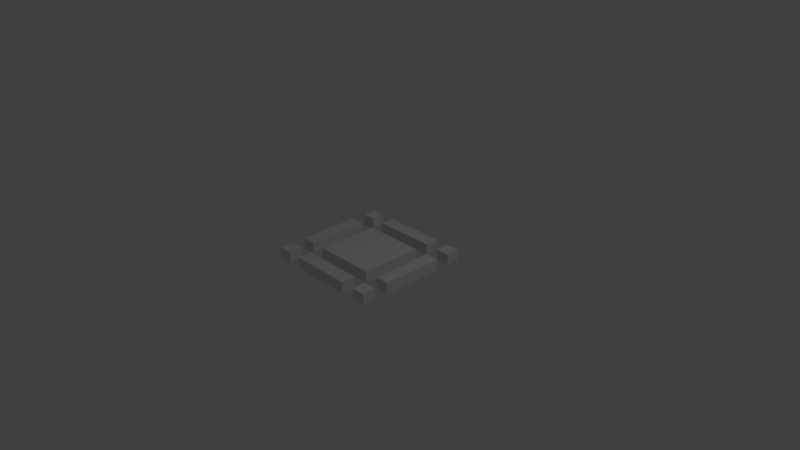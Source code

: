 # Source: Tile.blend  (saved by Blender 2.78.0; exported with 4.5.12 LTS)
import bpy
from mathutils import Matrix  # noqa: F401  (used for matrix-valued properties, if any)

bpy.ops.wm.read_factory_settings(use_empty=True)
scene = bpy.context.scene
scene.name = 'Scene'

# ---- collections
col_collection_1 = bpy.data.collections.new('Collection 1'); scene.collection.children.link(col_collection_1)

# ---- world
world_world = bpy.data.worlds.new('World'); scene.world = world_world
world_world.color = (0.05088, 0.05088, 0.05088)
world_world.use_sun_shadow = False
world_world.sun_shadow_jitter_overblur = 0.0
world_world.cycles.sampling_method = 'MANUAL'

# ---- cameras
cam_camera = bpy.data.cameras.new('Camera')
cam_camera.clip_end = 100.0
cam_camera.lens = 35.0
cam_camera.sensor_width = 32.0
cam_camera.sensor_height = 18.0
cam_camera.ortho_scale = 7.314
cam_camera.dof.focus_distance = 0.0
cam_camera.dof.aperture_fstop = 128.0

# ---- lights
light_lamp = bpy.data.lights.new('Lamp', 'POINT')
light_lamp.transmission_factor = 0.0
light_lamp.cutoff_distance = 30.0
light_lamp.energy = 100.0
light_lamp.shadow_buffer_clip_start = 1.001
light_lamp.shadow_soft_size = 0.1
light_lamp.shadow_maximum_resolution = 0.006
light_lamp.use_absolute_resolution = True

# ---- meshes
me_cube_001 = bpy.data.meshes.new('Cube.001')
me_cube_001.from_pydata([(-0.4252, -0.4252, -0.0771), (-0.4252, -0.4252, 0.0771), (-0.4252, 0.4252, -0.0771), (-0.4252, 0.4252, 0.0771), (0.4252, -0.4252, 0.0771), (0.4252, 0.4252, -0.0771), (0.4252, 0.4252, 0.0771), (0.8044, 0.4252, 0.0771), (0.8044, 0.4252, -0.0771), (0.8044, -0.4252, -0.0771), (0.8044, -0.4252, 0.0771), (-0.4252, -0.8044, -0.0771), (-0.4252, -0.8044, 0.0771), (0.4252, -0.8044, 0.0771), (0.4252, -0.8044, -0.0771), (-0.4252, -0.6148, -0.0771), (-0.4252, -0.6148, 0.0771), (0.4252, -0.6148, -0.0771), (0.4252, -0.6148, 0.0771), (0.6148, -0.4252, 0.0771), (0.6148, 0.4252, 0.0771), (0.6148, 0.4252, -0.0771), (0.6148, -0.4252, -0.0771), (0.4252, -0.4252, -0.0771), (0.8044, -0.8044, -0.0771), (0.8044, -0.8044, 0.0771), (0.6148, -0.8044, 0.0771), (0.6148, -0.8044, -0.0771), (0.6148, -0.6148, -0.0771), (0.6148, -0.6148, 0.0771), (0.8044, -0.6148, -0.0771), (0.8044, -0.6148, 0.0771), (-0.8044, 0.4252, 0.0771), (-0.8044, 0.4252, -0.0771), (-0.8044, -0.4252, -0.0771), (-0.8044, -0.4252, 0.0771), (-0.6148, -0.4252, 0.0771), (-0.6148, 0.4252, 0.0771), (-0.6148, 0.4252, -0.0771), (-0.6148, -0.4252, -0.0771), (-0.8044, -0.8044, -0.0771), (-0.8044, -0.8044, 0.0771), (-0.6148, -0.8044, 0.0771), (-0.6148, -0.8044, -0.0771), (-0.6148, -0.6148, -0.0771), (-0.6148, -0.6148, 0.0771), (-0.8044, -0.6148, -0.0771), (-0.8044, -0.6148, 0.0771), (-0.4252, 0.8044, -0.0771), (-0.4252, 0.8044, 0.0771), (0.4252, 0.8044, 0.0771), (0.4252, 0.8044, -0.0771), (-0.4252, 0.6148, -0.0771), (-0.4252, 0.6148, 0.0771), (0.4252, 0.6148, -0.0771), (0.4252, 0.6148, 0.0771), (0.8044, 0.8044, -0.0771), (0.8044, 0.8044, 0.0771), (0.6148, 0.8044, 0.0771), (0.6148, 0.8044, -0.0771), (0.6148, 0.6148, -0.0771), (0.6148, 0.6148, 0.0771), (0.8044, 0.6148, -0.0771), (0.8044, 0.6148, 0.0771), (-0.8044, 0.8044, -0.0771), (-0.8044, 0.8044, 0.0771), (-0.6148, 0.8044, 0.0771), (-0.6148, 0.8044, -0.0771), (-0.6148, 0.6148, -0.0771), (-0.6148, 0.6148, 0.0771), (-0.8044, 0.6148, -0.0771), (-0.8044, 0.6148, 0.0771)], [], [(0, 1, 3, 2), (2, 3, 6, 5), (20, 19, 10, 7), (16, 15, 11, 12), (6, 3, 1, 4), (8, 7, 10, 9), (21, 20, 7, 8), (29, 28, 27, 26), (14, 13, 12, 11), (15, 16, 18, 17), (18, 16, 12, 13), (17, 18, 13, 14), (22, 19, 20, 21), (23, 4, 1, 0), (5, 6, 4, 23), (26, 27, 24, 25), (30, 31, 25, 24), (31, 29, 26, 25), (9, 10, 19, 22), (28, 29, 31, 30), (37, 32, 35, 36), (33, 34, 35, 32), (38, 33, 32, 37), (45, 42, 43, 44), (39, 38, 37, 36), (42, 41, 40, 43), (46, 40, 41, 47), (47, 41, 42, 45), (34, 39, 36, 35), (44, 46, 47, 45), (53, 49, 48, 52), (61, 58, 59, 60), (51, 48, 49, 50), (52, 54, 55, 53), (55, 50, 49, 53), (54, 51, 50, 55), (58, 57, 56, 59), (62, 56, 57, 63), (63, 57, 58, 61), (60, 62, 63, 61), (69, 68, 67, 66), (66, 67, 64, 65), (70, 71, 65, 64), (71, 69, 66, 65), (68, 69, 71, 70)])
_uv = me_cube_001.uv_layers.new(name='UVMap')
_uv.uv.foreach_set('vector', [0.8572, 0.01795, 0.8703, 0.02889, 0.8732, 0.05136, 0.8572, 0.05908, 0.8572, 0.05908, 0.8732, 0.05136, 0.9092, 0.05188, 0.9223, 0.06281, 0.9021, 0.09111, 0.8801, 0.0925, 0.8791, 0.08859, 0.9011, 0.0872, 0.8801, 0.07449, 0.8572, 0.08083, 0.8609, 0.06284, 0.8791, 0.07058, 0.9092, 0.05188, 0.8732, 0.05136, 0.8703, 0.02889, 0.9064, 0.0294, 0.924, 0.08086, 0.9011, 0.0872, 0.8791, 0.08859, 0.8609, 0.08086, 0.9203, 0.09884, 0.9021, 0.09111, 0.9011, 0.0872, 0.924, 0.08086, 0.9349, 0.05473, 0.9223, 0.04731, 0.9474, 0.04796, 0.9358, 0.05528, 0.924, 0.06284, 0.9011, 0.06918, 0.8791, 0.07058, 0.8609, 0.06284, 0.8572, 0.08083, 0.8801, 0.07449, 0.9021, 0.07309, 0.9203, 0.08083, 0.9021, 0.07309, 0.8801, 0.07449, 0.8791, 0.07058, 0.9011, 0.06918, 0.9203, 0.08083, 0.9021, 0.07309, 0.9011, 0.06918, 0.924, 0.06284, 0.8572, 0.09884, 0.8801, 0.0925, 0.9021, 0.09111, 0.9203, 0.09884, 0.9223, 0.02168, 0.9064, 0.0294, 0.8703, 0.02889, 0.8572, 0.01795, 0.9223, 0.06281, 0.9092, 0.05188, 0.9064, 0.0294, 0.9223, 0.02168, 0.9358, 0.05528, 0.9474, 0.04796, 0.9467, 0.06281, 0.9352, 0.05591, 0.9228, 0.06281, 0.9343, 0.05558, 0.9352, 0.05591, 0.9467, 0.06281, 0.9343, 0.05558, 0.9349, 0.05473, 0.9358, 0.05528, 0.9352, 0.05591, 0.8609, 0.08086, 0.8791, 0.08859, 0.8801, 0.0925, 0.8572, 0.09884, 0.9223, 0.04731, 0.9349, 0.05473, 0.9343, 0.05558, 0.9228, 0.06281, 0.9021, 0.09111, 0.9011, 0.0872, 0.8791, 0.08859, 0.8801, 0.0925, 0.924, 0.08086, 0.8609, 0.08086, 0.8791, 0.08859, 0.9011, 0.0872, 0.9203, 0.09884, 0.924, 0.08086, 0.9011, 0.0872, 0.9021, 0.09111, 0.9349, 0.05473, 0.9358, 0.05528, 0.9474, 0.04796, 0.9223, 0.04731, 0.8572, 0.09884, 0.9203, 0.09884, 0.9021, 0.09111, 0.8801, 0.0925, 0.9358, 0.05528, 0.9352, 0.05591, 0.9467, 0.06281, 0.9474, 0.04796, 0.9228, 0.06281, 0.9467, 0.06281, 0.9352, 0.05591, 0.9343, 0.05558, 0.9343, 0.05558, 0.9352, 0.05591, 0.9358, 0.05528, 0.9349, 0.05473, 0.8609, 0.08086, 0.8572, 0.09884, 0.8801, 0.0925, 0.8791, 0.08859, 0.9223, 0.04731, 0.9228, 0.06281, 0.9343, 0.05558, 0.9349, 0.05473, 0.8801, 0.07449, 0.8791, 0.07058, 0.8609, 0.06284, 0.8572, 0.08083, 0.9349, 0.05473, 0.9358, 0.05528, 0.9474, 0.04796, 0.9223, 0.04731, 0.924, 0.06284, 0.8609, 0.06284, 0.8791, 0.07058, 0.9011, 0.06918, 0.8572, 0.08083, 0.9203, 0.08083, 0.9021, 0.07309, 0.8801, 0.07449, 0.9021, 0.07309, 0.9011, 0.06918, 0.8791, 0.07058, 0.8801, 0.07449, 0.9203, 0.08083, 0.924, 0.06284, 0.9011, 0.06918, 0.9021, 0.07309, 0.9358, 0.05528, 0.9352, 0.05591, 0.9467, 0.06281, 0.9474, 0.04796, 0.9228, 0.06281, 0.9467, 0.06281, 0.9352, 0.05591, 0.9343, 0.05558, 0.9343, 0.05558, 0.9352, 0.05591, 0.9358, 0.05528, 0.9349, 0.05473, 0.9223, 0.04731, 0.9228, 0.06281, 0.9343, 0.05558, 0.9349, 0.05473, 0.9349, 0.05473, 0.9223, 0.04731, 0.9474, 0.04796, 0.9358, 0.05528, 0.9358, 0.05528, 0.9474, 0.04796, 0.9467, 0.06281, 0.9352, 0.05591, 0.9228, 0.06281, 0.9343, 0.05558, 0.9352, 0.05591, 0.9467, 0.06281, 0.9343, 0.05558, 0.9349, 0.05473, 0.9358, 0.05528, 0.9352, 0.05591, 0.9223, 0.04731, 0.9349, 0.05473, 0.9343, 0.05558, 0.9228, 0.06281])
me_cube_001.use_remesh_preserve_volume = False
me_cube_001.use_remesh_preserve_attributes = False
me_cube_001.use_mirror_vertex_groups = False
me_cube_001.update()

# ---- objects
ob_tile = bpy.data.objects.new('Tile', me_cube_001)
ob_lamp = bpy.data.objects.new('Lamp', light_lamp)
ob_camera = bpy.data.objects.new('Camera', cam_camera)

# ---- transforms, parenting, visibility, modifiers, constraints
ob_tile.location = (0.0, 0.0, 0.0)
ob_tile.lineart.crease_threshold = 0.0
ob_lamp.location = (4.076, 1.005, 5.904)
ob_lamp.rotation_euler = (0.6503, 0.05522, 1.866)
ob_lamp.lock_rotations_4d = False
ob_lamp.empty_display_type = 'ARROWS'
ob_lamp.color = (0.0, 0.0, 0.0, 0.0)
ob_lamp.lineart.crease_threshold = 0.0
ob_camera.location = (7.481, -6.508, 5.344)
ob_camera.rotation_euler = (1.109, 0.0, 0.8149)
ob_camera.lock_rotations_4d = False
ob_camera.empty_display_type = 'ARROWS'
ob_camera.color = (0.0, 0.0, 0.0, 0.0)
ob_camera.display_type = 'WIRE'
ob_camera.lineart.crease_threshold = 0.0

# ---- collection membership
col_collection_1.objects.link(ob_tile)
col_collection_1.objects.link(ob_lamp)
col_collection_1.objects.link(ob_camera)

# ---- scene / render settings (as saved in the file)
scene.camera = ob_camera
scene.frame_start = 1; scene.frame_end = 250; scene.frame_set(1)
scene.render.engine = 'BLENDER_EEVEE_NEXT'
scene.render.resolution_percentage = 50
scene.render.dither_intensity = 0.0
scene.cycles.use_denoising = False
scene.cycles.samples = 128
scene.cycles.sampling_pattern = 'TABULATED_SOBOL'
scene.cycles.light_sampling_threshold = 0.0
scene.cycles.use_adaptive_sampling = False
scene.cycles.use_light_tree = False
scene.cycles.blur_glossy = 0.0
scene.cycles.sample_clamp_indirect = 0.0
scene.view_settings.view_transform = 'Standard'
bpy.context.view_layer.update()
